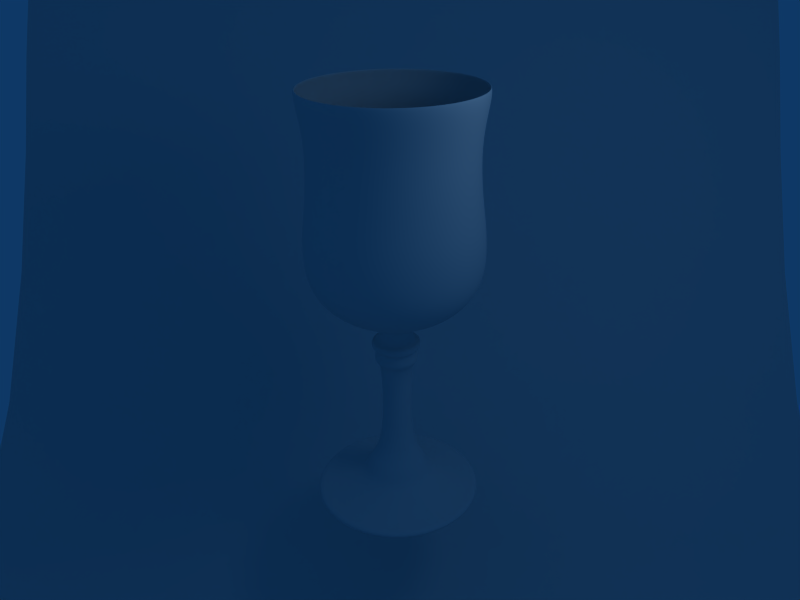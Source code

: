 # Source: verreapied.blend  (saved by Blender 2.45.0; exported with 4.5.12 LTS)
import bpy
from mathutils import Matrix  # noqa: F401  (used for matrix-valued properties, if any)

bpy.ops.wm.read_factory_settings(use_empty=True)
scene = bpy.context.scene
scene.name = 'Scene'

# ---- collections
col_collection_1 = bpy.data.collections.new('Collection 1'); scene.collection.children.link(col_collection_1)

# ---- world
world_world = bpy.data.worlds.new('World'); scene.world = world_world
world_world.color = (0.05656, 0.2208, 0.4)
world_world.use_sun_shadow = False
world_world.sun_shadow_jitter_overblur = 0.0
world_world.cycles.sampling_method = 'MANUAL'
world_world.cycles.sample_map_resolution = 256

# ---- cameras
cam_camera = bpy.data.cameras.new('Camera')
cam_camera.passepartout_alpha = 0.2
cam_camera.clip_end = 100.0
cam_camera.lens = 35.0
cam_camera.ortho_scale = 7.314
cam_camera.show_passepartout = False
cam_camera.show_safe_areas = True
cam_camera.dof.focus_distance = 0.0
cam_camera.dof.aperture_fstop = 128.0

# ---- lights
light_spot = bpy.data.lights.new('Spot', 'POINT')
light_spot.transmission_factor = 0.0
light_spot.cutoff_distance = 30.0
light_spot.energy = 100.0
light_spot.shadow_buffer_clip_start = 1.001
light_spot.shadow_soft_size = 1.0
light_spot.shadow_maximum_resolution = 0.006
light_spot.use_absolute_resolution = True
light_spot.cycles.use_multiple_importance_sampling = False

# ---- meshes
me_plane_003 = bpy.data.meshes.new('Plane.003')
me_plane_003.from_pydata([(0.2093, 4.858e-08, 0.785), (0.2783, 5.136e-08, 0.8661), (0.2823, 5.677e-08, 1.024), (0.3553, 5.969e-08, 1.11), (0.2377, 7.038e-08, 1.422), (0.2729, 7.038e-08, 1.422), (1.248, 1.177e-07, 2.805), (1.131, 1.541e-07, 3.868), (1.234, 1.807e-07, 4.644), (1.122e-08, -2.54e-08, 1.517), (0.253, -0.1461, 1.567), (0.6657, -0.3843, 1.729), (0.9233, -0.5331, 1.938), (1.049, -0.6058, 2.295), (1.049, -0.6058, 2.8), (0.9826, -0.5673, 3.246), (0.951, -0.549, 3.879), (0.9997, -0.5772, 4.254), (1.051, -0.6065, 4.512), (1.046, -0.6042, 4.644), (1.069, -0.6171, 4.644), (1.069, -0.6171, 4.517), (1.02, -0.5889, 4.247), (0.9798, -0.5657, 3.868), (1.015, -0.5861, 3.243), (1.081, -0.6241, 2.805), (1.086, -0.627, 2.267), (0.9343, -0.5394, 1.928), (0.6819, -0.3937, 1.704), (0.4159, -0.2401, 1.586), (0.2482, -0.1433, 1.504), (0.2364, -0.1365, 1.422), (0.2059, -0.1189, 1.422), (0.2094, -0.1209, 1.308), (0.248, -0.1432, 1.227), (0.3077, -0.1777, 1.211), (0.3077, -0.1777, 1.11), (0.2445, -0.1412, 1.077), (0.2445, -0.1412, 1.024), (0.2586, -0.1493, 1.004), (0.2796, -0.1614, 0.9351), (0.241, -0.1391, 0.8661), (0.1813, -0.1047, 0.785), (0.1728, -0.09979, -0.4854), (0.4005, -0.2312, -0.8019), (0.4216, -0.2434, -1.031), (0.9316, -0.5379, -1.211), (1.029, -0.5939, -1.196), (1.104, -0.6377, -1.259), (0.9949, -0.5744, -1.347), (0.8768, -0.5062, -1.371), (1.122e-08, -2.54e-08, -1.376), (0.5062, -0.8768, -1.371), (0.5744, -0.9949, -1.347), (0.6377, -1.104, -1.259), (0.5939, -1.029, -1.196), (0.5379, -0.9316, -1.211), (0.2434, -0.4216, -1.031), (0.2312, -0.4005, -0.8019), (0.09979, -0.1728, -0.4854), (0.1047, -0.1813, 0.785), (0.1391, -0.241, 0.8661), (0.1614, -0.2796, 0.9351), (0.1493, -0.2586, 1.004), (0.1412, -0.2445, 1.024), (0.1412, -0.2445, 1.077), (0.1777, -0.3077, 1.11), (0.1777, -0.3077, 1.211), (0.1432, -0.248, 1.227), (0.1209, -0.2094, 1.308), (0.1189, -0.2059, 1.422), (0.1365, -0.2364, 1.422), (0.1433, -0.2482, 1.504), (0.2401, -0.4159, 1.586), (0.3937, -0.6819, 1.704), (0.5394, -0.9343, 1.928), (0.627, -1.086, 2.267), (0.6241, -1.081, 2.805), (0.5861, -1.015, 3.243), (0.5657, -0.9798, 3.868), (0.5889, -1.02, 4.247), (0.6171, -1.069, 4.517), (0.6171, -1.069, 4.644), (0.6042, -1.046, 4.644), (0.6065, -1.051, 4.512), (0.5772, -0.9997, 4.254), (0.549, -0.951, 3.879), (0.5673, -0.9826, 3.246), (0.6058, -1.049, 2.8), (0.6058, -1.049, 2.295), (0.5331, -0.9233, 1.938), (0.3843, -0.6657, 1.729), (0.1461, -0.253, 1.567), (9.764e-08, -0.2921, 1.567), (1.145e-07, -0.7687, 1.729), (1.269e-07, -1.066, 1.938), (1.176e-07, -1.212, 2.295), (1.176e-07, -1.212, 2.8), (1.754e-07, -1.135, 3.246), (1.97e-07, -1.098, 3.879), (1.055e-07, -1.154, 4.254), (1.925e-07, -1.213, 4.512), (2.525e-07, -1.208, 4.644), (1.738e-07, -1.234, 4.644), (1.738e-07, -1.234, 4.517), (1.734e-07, -1.178, 4.247), (1.464e-07, -1.131, 3.868), (1.069e-07, -1.172, 3.243), (1.052e-07, -1.248, 2.805), (1.018e-07, -1.254, 2.267), (1.189e-07, -1.079, 1.928), (6.246e-08, -0.7874, 1.704), (1.033e-07, -0.4803, 1.586), (1.061e-07, -0.2866, 1.504), (1.041e-07, -0.2729, 1.422), (1.079e-07, -0.2377, 1.422), (9.208e-08, -0.2418, 1.308), (9.733e-08, -0.2864, 1.227), (1.035e-07, -0.3553, 1.211), (7.206e-08, -0.3553, 1.11), (8.905e-08, -0.2823, 1.077), (8.905e-08, -0.2823, 1.024), (7.899e-08, -0.2985, 1.004), (7.144e-08, -0.3229, 0.9351), (8.918e-08, -0.2783, 0.8661), (9.033e-08, -0.2093, 0.785), (3.877e-08, -0.1996, -0.4854), (1.347e-08, -0.4624, -0.8019), (-1.166e-09, -0.4868, -1.031), (-1.492e-08, -1.076, -1.211), (-3.874e-08, -1.188, -1.196), (-4.567e-08, -1.275, -1.259), (-3.192e-08, -1.149, -1.347), (4.275e-09, -1.012, -1.371), (-0.5062, -0.8768, -1.371), (-0.5744, -0.9949, -1.347), (-0.6377, -1.104, -1.259), (-0.5939, -1.029, -1.196), (-0.5379, -0.9316, -1.211), (-0.2434, -0.4216, -1.031), (-0.2312, -0.4005, -0.8019), (-0.09979, -0.1728, -0.4854), (-0.1047, -0.1813, 0.785), (-0.1391, -0.241, 0.8661), (-0.1614, -0.2796, 0.9351), (-0.1493, -0.2586, 1.004), (-0.1412, -0.2445, 1.024), (-0.1412, -0.2445, 1.077), (-0.1777, -0.3077, 1.11), (-0.1777, -0.3077, 1.211), (-0.1432, -0.248, 1.227), (-0.1209, -0.2094, 1.308), (-0.1189, -0.2059, 1.422), (-0.1365, -0.2364, 1.422), (-0.1433, -0.2482, 1.504), (-0.2401, -0.4159, 1.586), (-0.3937, -0.6819, 1.704), (-0.5394, -0.9343, 1.928), (-0.627, -1.086, 2.267), (-0.6241, -1.081, 2.805), (-0.5861, -1.015, 3.243), (-0.5657, -0.9798, 3.868), (-0.5889, -1.02, 4.247), (-0.6171, -1.069, 4.517), (-0.6171, -1.069, 4.644), (-0.6042, -1.046, 4.644), (-0.6065, -1.051, 4.512), (-0.5772, -0.9997, 4.254), (-0.549, -0.951, 3.879), (-0.5673, -0.9826, 3.246), (-0.6058, -1.049, 2.8), (-0.6058, -1.049, 2.295), (-0.5331, -0.9233, 1.938), (-0.3843, -0.6657, 1.729), (-0.1461, -0.253, 1.567), (-0.253, -0.1461, 1.567), (-0.6657, -0.3843, 1.729), (-0.9233, -0.5331, 1.938), (-1.049, -0.6058, 2.295), (-1.049, -0.6058, 2.8), (-0.9826, -0.5673, 3.246), (-0.951, -0.549, 3.879), (-0.9997, -0.5772, 4.254), (-1.051, -0.6065, 4.512), (-1.046, -0.6042, 4.644), (-1.069, -0.6171, 4.644), (-1.069, -0.6171, 4.517), (-1.02, -0.5889, 4.247), (-0.9798, -0.5657, 3.868), (-1.015, -0.5861, 3.243), (-1.081, -0.6241, 2.805), (-1.086, -0.627, 2.267), (-0.9343, -0.5394, 1.928), (-0.6819, -0.3937, 1.704), (-0.4159, -0.2401, 1.586), (-0.2482, -0.1433, 1.504), (-0.2364, -0.1365, 1.422), (-0.2059, -0.1189, 1.422), (-0.2094, -0.1209, 1.308), (-0.248, -0.1432, 1.227), (-0.3077, -0.1777, 1.211), (-0.3077, -0.1777, 1.11), (-0.2445, -0.1412, 1.077), (-0.2445, -0.1412, 1.024), (-0.2586, -0.1493, 1.004), (-0.2796, -0.1614, 0.9351), (-0.241, -0.1391, 0.8661), (-0.1813, -0.1047, 0.785), (-0.1728, -0.09979, -0.4854), (-0.4005, -0.2312, -0.8019), (-0.4216, -0.2434, -1.031), (-0.9316, -0.5379, -1.211), (-1.029, -0.5939, -1.196), (-1.104, -0.6377, -1.259), (-0.9949, -0.5744, -1.347), (-0.8768, -0.5062, -1.371), (-1.012, -1.846e-08, -1.371), (-1.149, 1.007e-07, -1.347), (-1.275, 5.613e-08, -1.259), (-1.188, 4.92e-08, -1.196), (-1.076, 5.904e-08, -1.211), (-0.4868, 1.613e-08, -1.031), (-0.4624, -1.307e-08, -0.8019), (-0.1996, -3.838e-08, -0.4854), (-0.2093, -1.045e-07, 0.785), (-0.2783, -1.034e-07, 0.8661), (-0.3229, -8.563e-08, 0.9351), (-0.2985, -8.701e-08, 1.004), (-0.2823, -1.032e-07, 1.024), (-0.2823, -1.032e-07, 1.077), (-0.3553, -8.624e-08, 1.11), (-0.3553, -1.176e-07, 1.211), (-0.2864, -1.054e-07, 1.227), (-0.2418, -1.001e-07, 1.308), (-0.2377, -1.221e-07, 1.422), (-0.2729, -1.195e-07, 1.422), (-0.2866, -1.141e-07, 1.504), (-0.4803, -1.175e-07, 1.586), (-0.7874, -5.201e-08, 1.704), (-1.079, -7.474e-08, 1.928), (-1.254, -8.233e-08, 2.267), (-1.248, -8.575e-08, 2.805), (-1.172, -8.745e-08, 3.243), (-1.131, -1.606e-07, 3.868), (-1.178, -1.876e-07, 4.247), (-1.234, -1.88e-07, 4.517), (-1.234, -1.88e-07, 4.644), (-1.208, -2.666e-07, 4.644), (-1.213, -1.82e-07, 4.512), (-1.154, -8.599e-08, 4.254), (-1.098, -2.112e-07, 3.879), (-1.135, -1.896e-07, 3.246), (-1.212, -4.881e-08, 2.8), (-1.212, -4.881e-08, 2.295), (-1.066, -1.411e-07, 1.938), (-0.7687, -1.332e-07, 1.729), (-0.2921, -1.057e-07, 1.567), (-0.253, 0.1461, 1.567), (-0.6657, 0.3843, 1.729), (-0.9233, 0.5331, 1.938), (-1.049, 0.6058, 2.295), (-1.049, 0.6058, 2.8), (-0.9826, 0.5673, 3.246), (-0.951, 0.549, 3.879), (-0.9997, 0.5772, 4.254), (-1.051, 0.6065, 4.512), (-1.046, 0.6042, 4.644), (-1.069, 0.6171, 4.644), (-1.069, 0.6171, 4.517), (-1.02, 0.5889, 4.247), (-0.9798, 0.5657, 3.868), (-1.015, 0.5861, 3.243), (-1.081, 0.6241, 2.805), (-1.086, 0.627, 2.267), (-0.9343, 0.5394, 1.928), (-0.6819, 0.3937, 1.704), (-0.4159, 0.2401, 1.586), (-0.2482, 0.1433, 1.504), (-0.2364, 0.1365, 1.422), (-0.2059, 0.1189, 1.422), (-0.2094, 0.1209, 1.308), (-0.248, 0.1432, 1.227), (-0.3077, 0.1777, 1.211), (-0.3077, 0.1777, 1.11), (-0.2445, 0.1412, 1.077), (-0.2445, 0.1412, 1.024), (-0.2586, 0.1493, 1.004), (-0.2796, 0.1614, 0.9351), (-0.241, 0.1391, 0.8661), (-0.1813, 0.1047, 0.785), (-0.1728, 0.09979, -0.4854), (-0.4005, 0.2312, -0.8019), (-0.4216, 0.2434, -1.031), (-0.9316, 0.5379, -1.211), (-1.029, 0.5939, -1.196), (-1.104, 0.6377, -1.259), (-0.9949, 0.5744, -1.347), (-0.8768, 0.5062, -1.371), (-0.5062, 0.8768, -1.371), (-0.5744, 0.9949, -1.347), (-0.6377, 1.104, -1.259), (-0.5939, 1.029, -1.196), (-0.5379, 0.9316, -1.211), (-0.2434, 0.4216, -1.031), (-0.2312, 0.4005, -0.8019), (-0.09979, 0.1728, -0.4854), (-0.1047, 0.1813, 0.785), (-0.1391, 0.241, 0.8661), (-0.1614, 0.2796, 0.9351), (-0.1493, 0.2586, 1.004), (-0.1412, 0.2445, 1.024), (-0.1412, 0.2445, 1.077), (-0.1777, 0.3077, 1.11), (-0.1777, 0.3077, 1.211), (-0.1432, 0.248, 1.227), (-0.1209, 0.2094, 1.308), (-0.1189, 0.2059, 1.422), (-0.1365, 0.2364, 1.422), (-0.1433, 0.2482, 1.504), (-0.2401, 0.4159, 1.586), (-0.3937, 0.6819, 1.704), (-0.5394, 0.9343, 1.928), (-0.627, 1.086, 2.267), (-0.6241, 1.081, 2.805), (-0.5861, 1.015, 3.243), (-0.5657, 0.9798, 3.868), (-0.5889, 1.02, 4.247), (-0.6171, 1.069, 4.517), (-0.6171, 1.069, 4.644), (-0.6042, 1.046, 4.644), (-0.6065, 1.051, 4.512), (-0.5772, 0.9997, 4.254), (-0.549, 0.951, 3.879), (-0.5673, 0.9826, 3.246), (-0.6058, 1.049, 2.8), (-0.6058, 1.049, 2.295), (-0.5331, 0.9233, 1.938), (-0.3843, 0.6657, 1.729), (-0.1461, 0.253, 1.567), (-6.905e-08, 0.2921, 1.567), (-6.747e-08, 0.7687, 1.729), (-1.044e-07, 1.066, 1.938), (1.245e-08, 1.212, 2.295), (1.245e-08, 1.212, 2.8), (-1.53e-07, 1.135, 3.246), (-1.746e-07, 1.098, 3.879), (-4.938e-08, 1.154, 4.254), (-8.71e-08, 1.213, 4.512), (-2.3e-07, 1.208, 4.644), (-1.514e-07, 1.234, 4.644), (-1.514e-07, 1.234, 4.517), (-1.51e-07, 1.178, 4.247), (-1.24e-07, 1.131, 3.868), (-5.083e-08, 1.172, 3.243), (-4.913e-08, 1.248, 2.805), (-2.108e-08, 1.254, 2.267), (-1.349e-08, 1.079, 1.928), (1.376e-08, 0.7874, 1.704), (-8.088e-08, 0.4803, 1.586), (-8.592e-08, 0.2866, 1.504), (-7.668e-08, 0.2729, 1.422), (-8.548e-08, 0.2377, 1.422), (-5.62e-08, 0.2418, 1.308), (-6.874e-08, 0.2864, 1.227), (-8.103e-08, 0.3553, 1.211), (-4.963e-08, 0.3553, 1.11), (-6.662e-08, 0.2823, 1.077), (-6.662e-08, 0.2823, 1.024), (-5.039e-08, 0.2985, 1.004), (-4.901e-08, 0.3229, 0.9351), (-6.675e-08, 0.2783, 0.8661), (-6.79e-08, 0.2093, 0.785), (4.397e-09, 0.1996, -0.4854), (5.269e-08, 0.4624, -0.8019), (5.275e-08, 0.4868, -1.031), (9.566e-08, 1.076, -1.211), (8.581e-08, 1.188, -1.196), (9.274e-08, 1.275, -1.259), (1.619e-07, 1.149, -1.347), (1.816e-08, 1.012, -1.371), (0.5062, 0.8768, -1.371), (0.5744, 0.9949, -1.347), (0.6377, 1.104, -1.259), (0.5939, 1.029, -1.196), (0.5379, 0.9316, -1.211), (0.2434, 0.4216, -1.031), (0.2312, 0.4005, -0.8019), (0.09979, 0.1728, -0.4854), (0.1047, 0.1813, 0.785), (0.1391, 0.241, 0.8661), (0.1614, 0.2796, 0.9351), (0.1493, 0.2586, 1.004), (0.1412, 0.2445, 1.024), (0.1412, 0.2445, 1.077), (0.1777, 0.3077, 1.11), (0.1777, 0.3077, 1.211), (0.1432, 0.248, 1.227), (0.1209, 0.2094, 1.308), (0.1189, 0.2059, 1.422), (0.1365, 0.2364, 1.422), (0.1433, 0.2482, 1.504), (0.2401, 0.4159, 1.586), (0.3937, 0.6819, 1.704), (0.5394, 0.9343, 1.928), (0.627, 1.086, 2.267), (0.6241, 1.081, 2.805), (0.5861, 1.015, 3.243), (0.5657, 0.9798, 3.868), (0.5889, 1.02, 4.247), (0.6171, 1.069, 4.517), (0.6171, 1.069, 4.644), (0.6042, 1.046, 4.644), (0.6065, 1.051, 4.512), (0.5772, 0.9997, 4.254), (0.549, 0.951, 3.879), (0.5673, 0.9826, 3.246), (0.6058, 1.049, 2.8), (0.6058, 1.049, 2.295), (0.5331, 0.9233, 1.938), (0.3843, 0.6657, 1.729), (0.1461, 0.253, 1.567), (0.253, 0.1461, 1.567), (0.6657, 0.3843, 1.729), (0.9233, 0.5331, 1.938), (1.049, 0.6058, 2.295), (1.049, 0.6058, 2.8), (0.9826, 0.5673, 3.246), (0.951, 0.549, 3.879), (0.9997, 0.5772, 4.254), (1.051, 0.6065, 4.512), (1.046, 0.6042, 4.644), (1.069, 0.6171, 4.644), (1.069, 0.6171, 4.517), (1.02, 0.5889, 4.247), (0.9798, 0.5657, 3.868), (1.015, 0.5861, 3.243), (1.081, 0.6241, 2.805), (1.086, 0.627, 2.267), (0.9343, 0.5394, 1.928), (0.6819, 0.3937, 1.704), (0.4159, 0.2401, 1.586), (0.2482, 0.1433, 1.504), (0.2364, 0.1365, 1.422), (0.2059, 0.1189, 1.422), (0.2094, 0.1209, 1.308), (0.248, 0.1432, 1.227), (0.3077, 0.1777, 1.211), (0.3077, 0.1777, 1.11), (0.2445, 0.1412, 1.077), (0.2445, 0.1412, 1.024), (0.2586, 0.1493, 1.004), (0.2796, 0.1614, 0.9351), (0.241, 0.1391, 0.8661), (0.1813, 0.1047, 0.785), (0.1728, 0.09979, -0.4854), (0.4005, 0.2312, -0.8019), (0.4216, 0.2434, -1.031), (0.9316, 0.5379, -1.211), (1.029, 0.5939, -1.196), (1.104, 0.6377, -1.259), (0.9949, 0.5744, -1.347), (0.8768, 0.5062, -1.371), (1.012, -3.234e-08, -1.371), (1.149, -1.761e-07, -1.347), (1.275, -1.069e-07, -1.259), (1.188, -9.999e-08, -1.196), (1.076, -1.098e-07, -1.211), (0.4868, -6.693e-08, -1.031), (0.4624, -6.688e-08, -0.8019), (0.1996, -2.587e-08, -0.4854), (0.3229, 3.483e-08, 0.9351), (0.2985, 3.621e-08, 1.004), (0.2823, 5.243e-08, 1.077), (0.3553, 6.685e-08, 1.211), (0.2864, 5.456e-08, 1.227), (0.2418, 3.473e-08, 1.308), (0.2866, 7.174e-08, 1.504), (0.4803, 6.669e-08, 1.586), (0.7874, -2.794e-08, 1.704), (1.079, -2.985e-08, 1.928), (1.254, -7.605e-08, 2.267), (1.172, 3.665e-08, 3.243), (1.178, 1.368e-07, 4.247), (1.234, 1.372e-07, 4.517), (1.208, 2.158e-07, 4.644), (1.213, -1.003e-08, 4.512), (1.154, 3.519e-08, 4.254), (1.098, 1.604e-07, 3.879), (1.135, 1.388e-07, 3.246), (1.212, -2.663e-08, 2.8), (1.212, -2.663e-08, 2.295), (1.066, 9.026e-08, 1.938), (0.7687, 2.413e-08, 1.729), (0.2921, 5.487e-08, 1.567)], [], [(9, 10, 493), (493, 10, 11, 492), (492, 11, 12, 491), (491, 12, 13, 490), (490, 13, 14, 489), (489, 14, 15, 488), (488, 15, 16, 487), (487, 16, 17, 486), (486, 17, 18, 485), (485, 18, 19, 484), (484, 19, 20, 8), (8, 20, 21, 483), (483, 21, 22, 482), (482, 22, 23, 7), (7, 23, 24, 481), (481, 24, 25, 6), (6, 25, 26, 480), (480, 26, 27, 479), (479, 27, 28, 478), (478, 28, 29, 477), (477, 29, 30, 476), (476, 30, 31, 5), (5, 31, 32, 4), (4, 32, 33, 475), (475, 33, 34, 474), (474, 34, 35, 473), (473, 35, 36, 3), (3, 36, 37, 472), (472, 37, 38, 2), (2, 38, 39, 471), (471, 39, 40, 470), (470, 40, 41, 1), (42, 0, 1, 41), (0, 42, 43, 469), (469, 43, 44, 468), (468, 44, 45, 467), (467, 45, 46, 466), (466, 46, 47, 465), (465, 47, 48, 464), (464, 48, 49, 463), (463, 49, 50, 462), (51, 462, 50), (50, 52, 51), (49, 53, 52, 50), (48, 54, 53, 49), (47, 55, 54, 48), (46, 56, 55, 47), (45, 57, 56, 46), (44, 58, 57, 45), (43, 59, 58, 44), (42, 60, 59, 43), (41, 61, 60, 42), (40, 62, 61, 41), (39, 63, 62, 40), (38, 64, 63, 39), (37, 65, 64, 38), (36, 66, 65, 37), (35, 67, 66, 36), (34, 68, 67, 35), (33, 69, 68, 34), (32, 70, 69, 33), (31, 71, 70, 32), (30, 72, 71, 31), (29, 73, 72, 30), (28, 74, 73, 29), (27, 75, 74, 28), (26, 76, 75, 27), (25, 77, 76, 26), (24, 78, 77, 25), (23, 79, 78, 24), (22, 80, 79, 23), (21, 81, 80, 22), (20, 82, 81, 21), (19, 83, 82, 20), (18, 84, 83, 19), (17, 85, 84, 18), (16, 86, 85, 17), (15, 87, 86, 16), (14, 88, 87, 15), (13, 89, 88, 14), (12, 90, 89, 13), (11, 91, 90, 12), (10, 92, 91, 11), (9, 92, 10), (9, 93, 92), (92, 93, 94, 91), (91, 94, 95, 90), (90, 95, 96, 89), (89, 96, 97, 88), (88, 97, 98, 87), (87, 98, 99, 86), (86, 99, 100, 85), (85, 100, 101, 84), (84, 101, 102, 83), (83, 102, 103, 82), (82, 103, 104, 81), (81, 104, 105, 80), (80, 105, 106, 79), (79, 106, 107, 78), (78, 107, 108, 77), (77, 108, 109, 76), (76, 109, 110, 75), (75, 110, 111, 74), (74, 111, 112, 73), (73, 112, 113, 72), (72, 113, 114, 71), (71, 114, 115, 70), (70, 115, 116, 69), (69, 116, 117, 68), (68, 117, 118, 67), (67, 118, 119, 66), (66, 119, 120, 65), (65, 120, 121, 64), (64, 121, 122, 63), (63, 122, 123, 62), (62, 123, 124, 61), (61, 124, 125, 60), (60, 125, 126, 59), (59, 126, 127, 58), (58, 127, 128, 57), (57, 128, 129, 56), (56, 129, 130, 55), (55, 130, 131, 54), (54, 131, 132, 53), (53, 132, 133, 52), (52, 133, 51), (133, 134, 51), (132, 135, 134, 133), (131, 136, 135, 132), (130, 137, 136, 131), (129, 138, 137, 130), (128, 139, 138, 129), (127, 140, 139, 128), (126, 141, 140, 127), (125, 142, 141, 126), (124, 143, 142, 125), (123, 144, 143, 124), (122, 145, 144, 123), (121, 146, 145, 122), (120, 147, 146, 121), (119, 148, 147, 120), (118, 149, 148, 119), (117, 150, 149, 118), (116, 151, 150, 117), (115, 152, 151, 116), (114, 153, 152, 115), (113, 154, 153, 114), (112, 155, 154, 113), (111, 156, 155, 112), (110, 157, 156, 111), (109, 158, 157, 110), (108, 159, 158, 109), (107, 160, 159, 108), (106, 161, 160, 107), (105, 162, 161, 106), (104, 163, 162, 105), (103, 164, 163, 104), (102, 165, 164, 103), (101, 166, 165, 102), (100, 167, 166, 101), (99, 168, 167, 100), (98, 169, 168, 99), (97, 170, 169, 98), (96, 171, 170, 97), (95, 172, 171, 96), (94, 173, 172, 95), (93, 174, 173, 94), (9, 174, 93), (9, 175, 174), (174, 175, 176, 173), (173, 176, 177, 172), (172, 177, 178, 171), (171, 178, 179, 170), (170, 179, 180, 169), (169, 180, 181, 168), (168, 181, 182, 167), (167, 182, 183, 166), (166, 183, 184, 165), (165, 184, 185, 164), (164, 185, 186, 163), (163, 186, 187, 162), (162, 187, 188, 161), (161, 188, 189, 160), (160, 189, 190, 159), (159, 190, 191, 158), (158, 191, 192, 157), (157, 192, 193, 156), (156, 193, 194, 155), (155, 194, 195, 154), (154, 195, 196, 153), (153, 196, 197, 152), (152, 197, 198, 151), (151, 198, 199, 150), (150, 199, 200, 149), (149, 200, 201, 148), (148, 201, 202, 147), (147, 202, 203, 146), (146, 203, 204, 145), (145, 204, 205, 144), (144, 205, 206, 143), (143, 206, 207, 142), (142, 207, 208, 141), (141, 208, 209, 140), (140, 209, 210, 139), (139, 210, 211, 138), (138, 211, 212, 137), (137, 212, 213, 136), (136, 213, 214, 135), (135, 214, 215, 134), (134, 215, 51), (215, 216, 51), (214, 217, 216, 215), (213, 218, 217, 214), (212, 219, 218, 213), (211, 220, 219, 212), (210, 221, 220, 211), (209, 222, 221, 210), (208, 223, 222, 209), (207, 224, 223, 208), (206, 225, 224, 207), (205, 226, 225, 206), (204, 227, 226, 205), (203, 228, 227, 204), (202, 229, 228, 203), (201, 230, 229, 202), (200, 231, 230, 201), (199, 232, 231, 200), (198, 233, 232, 199), (197, 234, 233, 198), (196, 235, 234, 197), (195, 236, 235, 196), (194, 237, 236, 195), (193, 238, 237, 194), (192, 239, 238, 193), (191, 240, 239, 192), (190, 241, 240, 191), (189, 242, 241, 190), (188, 243, 242, 189), (187, 244, 243, 188), (186, 245, 244, 187), (185, 246, 245, 186), (184, 247, 246, 185), (183, 248, 247, 184), (182, 249, 248, 183), (181, 250, 249, 182), (180, 251, 250, 181), (179, 252, 251, 180), (178, 253, 252, 179), (177, 254, 253, 178), (176, 255, 254, 177), (175, 256, 255, 176), (9, 256, 175), (9, 257, 256), (256, 257, 258, 255), (255, 258, 259, 254), (254, 259, 260, 253), (253, 260, 261, 252), (252, 261, 262, 251), (251, 262, 263, 250), (250, 263, 264, 249), (249, 264, 265, 248), (248, 265, 266, 247), (247, 266, 267, 246), (246, 267, 268, 245), (245, 268, 269, 244), (244, 269, 270, 243), (243, 270, 271, 242), (242, 271, 272, 241), (241, 272, 273, 240), (240, 273, 274, 239), (239, 274, 275, 238), (238, 275, 276, 237), (237, 276, 277, 236), (236, 277, 278, 235), (235, 278, 279, 234), (234, 279, 280, 233), (233, 280, 281, 232), (232, 281, 282, 231), (231, 282, 283, 230), (230, 283, 284, 229), (229, 284, 285, 228), (228, 285, 286, 227), (227, 286, 287, 226), (226, 287, 288, 225), (225, 288, 289, 224), (224, 289, 290, 223), (223, 290, 291, 222), (222, 291, 292, 221), (221, 292, 293, 220), (220, 293, 294, 219), (219, 294, 295, 218), (218, 295, 296, 217), (217, 296, 297, 216), (216, 297, 51), (297, 298, 51), (296, 299, 298, 297), (295, 300, 299, 296), (294, 301, 300, 295), (293, 302, 301, 294), (292, 303, 302, 293), (291, 304, 303, 292), (290, 305, 304, 291), (289, 306, 305, 290), (288, 307, 306, 289), (287, 308, 307, 288), (286, 309, 308, 287), (285, 310, 309, 286), (284, 311, 310, 285), (283, 312, 311, 284), (282, 313, 312, 283), (281, 314, 313, 282), (280, 315, 314, 281), (279, 316, 315, 280), (278, 317, 316, 279), (277, 318, 317, 278), (276, 319, 318, 277), (275, 320, 319, 276), (274, 321, 320, 275), (273, 322, 321, 274), (272, 323, 322, 273), (271, 324, 323, 272), (270, 325, 324, 271), (269, 326, 325, 270), (268, 327, 326, 269), (267, 328, 327, 268), (266, 329, 328, 267), (265, 330, 329, 266), (264, 331, 330, 265), (263, 332, 331, 264), (262, 333, 332, 263), (261, 334, 333, 262), (260, 335, 334, 261), (259, 336, 335, 260), (258, 337, 336, 259), (257, 338, 337, 258), (9, 338, 257), (9, 339, 338), (338, 339, 340, 337), (337, 340, 341, 336), (336, 341, 342, 335), (335, 342, 343, 334), (334, 343, 344, 333), (333, 344, 345, 332), (332, 345, 346, 331), (331, 346, 347, 330), (330, 347, 348, 329), (329, 348, 349, 328), (328, 349, 350, 327), (327, 350, 351, 326), (326, 351, 352, 325), (325, 352, 353, 324), (324, 353, 354, 323), (323, 354, 355, 322), (322, 355, 356, 321), (321, 356, 357, 320), (320, 357, 358, 319), (319, 358, 359, 318), (318, 359, 360, 317), (317, 360, 361, 316), (316, 361, 362, 315), (315, 362, 363, 314), (314, 363, 364, 313), (313, 364, 365, 312), (312, 365, 366, 311), (311, 366, 367, 310), (310, 367, 368, 309), (309, 368, 369, 308), (308, 369, 370, 307), (307, 370, 371, 306), (306, 371, 372, 305), (305, 372, 373, 304), (304, 373, 374, 303), (303, 374, 375, 302), (302, 375, 376, 301), (301, 376, 377, 300), (300, 377, 378, 299), (299, 378, 379, 298), (298, 379, 51), (379, 380, 51), (378, 381, 380, 379), (377, 382, 381, 378), (376, 383, 382, 377), (375, 384, 383, 376), (374, 385, 384, 375), (373, 386, 385, 374), (372, 387, 386, 373), (371, 388, 387, 372), (370, 389, 388, 371), (369, 390, 389, 370), (368, 391, 390, 369), (367, 392, 391, 368), (366, 393, 392, 367), (365, 394, 393, 366), (364, 395, 394, 365), (363, 396, 395, 364), (362, 397, 396, 363), (361, 398, 397, 362), (360, 399, 398, 361), (359, 400, 399, 360), (358, 401, 400, 359), (357, 402, 401, 358), (356, 403, 402, 357), (355, 404, 403, 356), (354, 405, 404, 355), (353, 406, 405, 354), (352, 407, 406, 353), (351, 408, 407, 352), (350, 409, 408, 351), (349, 410, 409, 350), (348, 411, 410, 349), (347, 412, 411, 348), (346, 413, 412, 347), (345, 414, 413, 346), (344, 415, 414, 345), (343, 416, 415, 344), (342, 417, 416, 343), (341, 418, 417, 342), (340, 419, 418, 341), (339, 420, 419, 340), (9, 420, 339), (9, 421, 420), (420, 421, 422, 419), (419, 422, 423, 418), (418, 423, 424, 417), (417, 424, 425, 416), (416, 425, 426, 415), (415, 426, 427, 414), (414, 427, 428, 413), (413, 428, 429, 412), (412, 429, 430, 411), (411, 430, 431, 410), (410, 431, 432, 409), (409, 432, 433, 408), (408, 433, 434, 407), (407, 434, 435, 406), (406, 435, 436, 405), (405, 436, 437, 404), (404, 437, 438, 403), (403, 438, 439, 402), (402, 439, 440, 401), (401, 440, 441, 400), (400, 441, 442, 399), (399, 442, 443, 398), (398, 443, 444, 397), (397, 444, 445, 396), (396, 445, 446, 395), (395, 446, 447, 394), (394, 447, 448, 393), (393, 448, 449, 392), (392, 449, 450, 391), (391, 450, 451, 390), (390, 451, 452, 389), (389, 452, 453, 388), (388, 453, 454, 387), (387, 454, 455, 386), (386, 455, 456, 385), (385, 456, 457, 384), (384, 457, 458, 383), (383, 458, 459, 382), (382, 459, 460, 381), (381, 460, 461, 380), (380, 461, 51), (461, 462, 51), (460, 463, 462, 461), (459, 464, 463, 460), (458, 465, 464, 459), (457, 466, 465, 458), (456, 467, 466, 457), (455, 468, 467, 456), (454, 469, 468, 455), (453, 0, 469, 454), (0, 453, 452, 1), (451, 470, 1, 452), (450, 471, 470, 451), (449, 2, 471, 450), (448, 472, 2, 449), (447, 3, 472, 448), (446, 473, 3, 447), (445, 474, 473, 446), (444, 475, 474, 445), (443, 4, 475, 444), (442, 5, 4, 443), (441, 476, 5, 442), (440, 477, 476, 441), (439, 478, 477, 440), (438, 479, 478, 439), (437, 480, 479, 438), (436, 6, 480, 437), (435, 481, 6, 436), (434, 7, 481, 435), (433, 482, 7, 434), (432, 483, 482, 433), (431, 8, 483, 432), (430, 484, 8, 431), (429, 485, 484, 430), (428, 486, 485, 429), (427, 487, 486, 428), (426, 488, 487, 427), (425, 489, 488, 426), (424, 490, 489, 425), (423, 491, 490, 424), (422, 492, 491, 423), (421, 493, 492, 422), (9, 493, 421)])
me_plane_003.polygons.foreach_set('use_smooth', [True] * 504)
me_plane_003.use_remesh_preserve_volume = False
me_plane_003.use_remesh_preserve_attributes = False
me_plane_003.use_mirror_vertex_groups = False
me_plane_003.update()
me_plane_002 = bpy.data.meshes.new('Plane.002')
me_plane_002.from_pydata([(1.0, 1.0, -3.711e-08), (1.0, -1.0, 9.473e-08), (-1.0, -1.0, 3.711e-08), (-1.0, 1.0, -9.473e-08), (0.9966, -1.492, 1.79), (-1.003, -1.492, 1.79), (1.0, 1.0, -3.711e-08), (-1.0, 1.0, -9.473e-08)], [], [(0, 3, 2, 1), (1, 2, 5, 4), (3, 0, 6, 7)])
me_plane_002.polygons.foreach_set('use_smooth', [True] * 3)
me_plane_002.use_remesh_preserve_volume = False
me_plane_002.use_remesh_preserve_attributes = False
me_plane_002.use_mirror_vertex_groups = False
me_plane_002.update()

# ---- objects
ob_plane = bpy.data.objects.new('Plane', me_plane_003)
ob_plane_001 = bpy.data.objects.new('Plane.001', me_plane_002)
ob_lamp = bpy.data.objects.new('Lamp', light_spot)
ob_camera = bpy.data.objects.new('Camera', cam_camera)

# ---- transforms, parenting, visibility, modifiers, constraints
ob_plane.location = (0.0, 0.0, 0.0)
ob_plane.lock_rotations_4d = False
ob_plane.empty_display_type = 'ARROWS'
ob_plane.color = (0.0, 0.0, 0.0, 1.0)
ob_plane.lineart.crease_threshold = 0.0
_m = ob_plane.modifiers.new('Subsurf', 'SUBSURF')
_m.uv_smooth = 'PRESERVE_CORNERS'
_m.quality = 2
_m.levels = 2
_m.show_only_control_edges = False
ob_plane_001.location = (-3.272, 3.23, 0.1947)
ob_plane_001.rotation_euler = (1.109, 0.01082, 0.8149)
ob_plane_001.scale = (7.401, 6.32, 5.287)
ob_plane_001.lock_rotations_4d = False
ob_plane_001.empty_display_type = 'ARROWS'
ob_plane_001.color = (0.0, 0.0, 0.0, 1.0)
ob_plane_001.lineart.crease_threshold = 0.0
_m = ob_plane_001.modifiers.new('Subsurf', 'SUBSURF')
_m.uv_smooth = 'PRESERVE_CORNERS'
_m.quality = 2
_m.levels = 2
_m.show_only_control_edges = False
ob_lamp.location = (4.076, 1.005, 5.904)
ob_lamp.rotation_euler = (0.6503, 0.05522, 1.866)
ob_lamp.lock_rotations_4d = False
ob_lamp.empty_display_type = 'ARROWS'
ob_lamp.color = (0.0, 0.0, 0.0, 0.0)
ob_lamp.lineart.crease_threshold = 0.0
ob_camera.location = (6.88, -6.333, 6.468)
ob_camera.rotation_euler = (1.109, 0.01082, 0.8149)
ob_camera.lock_rotations_4d = False
ob_camera.empty_display_type = 'ARROWS'
ob_camera.color = (0.0, 0.0, 0.0, 0.0)
ob_camera.display_type = 'WIRE'
ob_camera.lineart.crease_threshold = 0.0

# ---- collection membership
col_collection_1.objects.link(ob_plane)
col_collection_1.objects.link(ob_plane_001)
col_collection_1.objects.link(ob_lamp)
col_collection_1.objects.link(ob_camera)

# ---- scene / render settings (as saved in the file)
scene.camera = ob_camera
scene.frame_start = 1; scene.frame_end = 250; scene.frame_set(1)
scene.render.engine = 'BLENDER_EEVEE_NEXT'
scene.render.image_settings.file_format = 'JPEG'
scene.render.image_settings.color_mode = 'RGB'
scene.render.image_settings.compression = 90
scene.render.resolution_x = 800
scene.render.resolution_y = 600
scene.render.pixel_aspect_x = 100.0
scene.render.pixel_aspect_y = 100.0
scene.render.fps = 25
scene.render.dither_intensity = 0.0
scene.render.use_compositing = False
scene.render.use_sequencer = False
scene.render.bake_margin = 2
scene.render.bake_bias = 0.0
scene.render.use_stamp_time = False
scene.render.use_stamp_date = False
scene.render.use_stamp_frame = False
scene.render.use_stamp_camera = False
scene.render.use_stamp_scene = False
scene.render.use_stamp_filename = False
scene.render.use_stamp_render_time = False
scene.render.stamp_font_size = 0
scene.cycles.use_denoising = False
scene.cycles.samples = 10
scene.cycles.sampling_pattern = 'TABULATED_SOBOL'
scene.cycles.light_sampling_threshold = 0.0
scene.cycles.use_adaptive_sampling = False
scene.cycles.use_light_tree = False
scene.cycles.blur_glossy = 0.0
scene.cycles.volume_bounces = 1
scene.cycles.pixel_filter_type = 'GAUSSIAN'
scene.cycles.sample_clamp_indirect = 0.0
scene.view_settings.view_transform = 'Raw'
bpy.context.view_layer.update()
